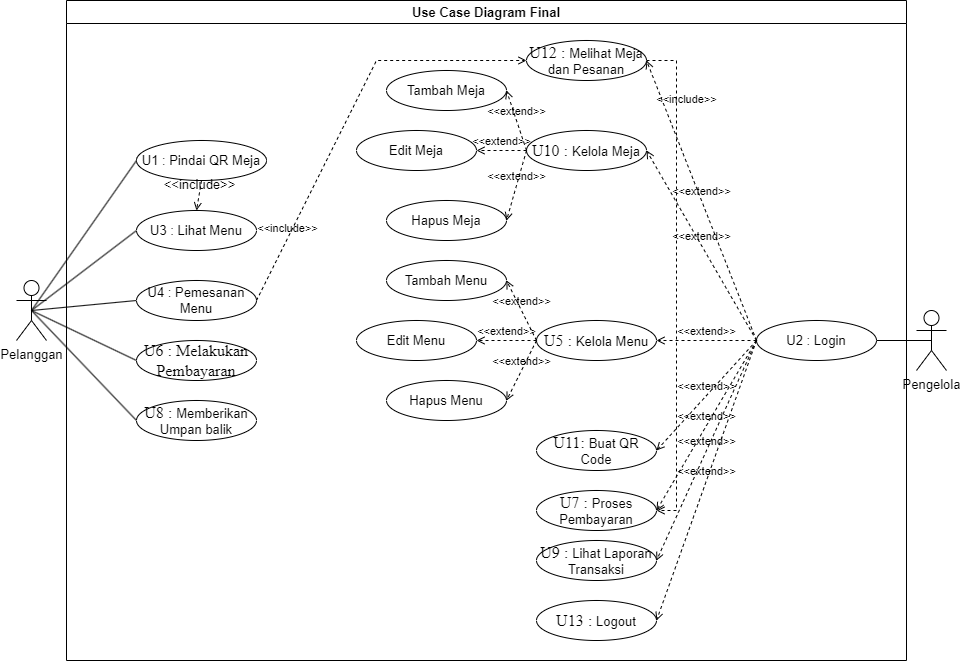

The diagram above was exported from draw.io. Its source (the exported page's mxGraphModel, read from the mxfile embedded in the PNG):
<mxGraphModel dx="1562" dy="909" grid="1" gridSize="10" guides="1" tooltips="1" connect="1" arrows="1" fold="1" page="1" pageScale="1" pageWidth="850" pageHeight="1100" math="0" shadow="0">
  <root>
    <mxCell id="0" />
    <mxCell id="1" parent="0" />
    <mxCell id="UtrxTJnZFkePfmWL4VYZ-23" style="rounded=0;orthogonalLoop=1;jettySize=auto;html=1;exitX=0.5;exitY=0.5;exitDx=0;exitDy=0;exitPerimeter=0;entryX=0;entryY=0.5;entryDx=0;entryDy=0;endArrow=none;startFill=0;fontSize=13;" parent="1" source="GIYG7Z5WX6Lxs8bQQRXC-1" target="UtrxTJnZFkePfmWL4VYZ-2" edge="1">
      <mxGeometry relative="1" as="geometry" />
    </mxCell>
    <mxCell id="UtrxTJnZFkePfmWL4VYZ-24" style="rounded=0;orthogonalLoop=1;jettySize=auto;html=1;exitX=0.5;exitY=0.5;exitDx=0;exitDy=0;exitPerimeter=0;entryX=0;entryY=0.5;entryDx=0;entryDy=0;endArrow=none;startFill=0;fontSize=13;" parent="1" source="GIYG7Z5WX6Lxs8bQQRXC-1" target="UtrxTJnZFkePfmWL4VYZ-4" edge="1">
      <mxGeometry relative="1" as="geometry" />
    </mxCell>
    <mxCell id="UtrxTJnZFkePfmWL4VYZ-25" style="rounded=0;orthogonalLoop=1;jettySize=auto;html=1;exitX=0.5;exitY=0.5;exitDx=0;exitDy=0;exitPerimeter=0;entryX=0;entryY=0.5;entryDx=0;entryDy=0;endArrow=none;startFill=0;fontSize=13;" parent="1" source="GIYG7Z5WX6Lxs8bQQRXC-1" target="UtrxTJnZFkePfmWL4VYZ-8" edge="1">
      <mxGeometry relative="1" as="geometry" />
    </mxCell>
    <mxCell id="UtrxTJnZFkePfmWL4VYZ-27" style="rounded=0;orthogonalLoop=1;jettySize=auto;html=1;exitX=0.5;exitY=0.5;exitDx=0;exitDy=0;exitPerimeter=0;entryX=0;entryY=0.5;entryDx=0;entryDy=0;endArrow=none;startFill=0;fontSize=13;" parent="1" source="GIYG7Z5WX6Lxs8bQQRXC-1" target="UtrxTJnZFkePfmWL4VYZ-11" edge="1">
      <mxGeometry relative="1" as="geometry" />
    </mxCell>
    <mxCell id="GIYG7Z5WX6Lxs8bQQRXC-1" value="Pelanggan" style="shape=umlActor;verticalLabelPosition=bottom;verticalAlign=top;html=1;outlineConnect=0;fontSize=13;" parent="1" vertex="1">
      <mxGeometry x="190" y="300" width="30" height="60" as="geometry" />
    </mxCell>
    <mxCell id="GIYG7Z5WX6Lxs8bQQRXC-2" value="Pengelola" style="shape=umlActor;verticalLabelPosition=bottom;verticalAlign=top;html=1;outlineConnect=0;fontSize=13;" parent="1" vertex="1">
      <mxGeometry x="1090" y="330" width="30" height="60" as="geometry" />
    </mxCell>
    <mxCell id="UtrxTJnZFkePfmWL4VYZ-2" value="U1 : Pindai QR Meja" style="ellipse;whiteSpace=wrap;html=1;fontSize=13;" parent="1" vertex="1">
      <mxGeometry x="310" y="160" width="130" height="40" as="geometry" />
    </mxCell>
    <mxCell id="UtrxTJnZFkePfmWL4VYZ-4" value="U3 : Lihat Menu" style="ellipse;whiteSpace=wrap;html=1;fontSize=13;" parent="1" vertex="1">
      <mxGeometry x="310" y="230" width="120" height="40" as="geometry" />
    </mxCell>
    <mxCell id="UtrxTJnZFkePfmWL4VYZ-8" value="U4 : Pemesanan Menu" style="ellipse;whiteSpace=wrap;html=1;fontSize=13;" parent="1" vertex="1">
      <mxGeometry x="310" y="300" width="120" height="40" as="geometry" />
    </mxCell>
    <mxCell id="UtrxTJnZFkePfmWL4VYZ-54" value="&amp;lt;&amp;lt;include&amp;gt;&amp;gt;" style="html=1;verticalAlign=bottom;labelBackgroundColor=none;endArrow=open;endFill=0;dashed=1;rounded=0;exitX=0.5;exitY=1;exitDx=0;exitDy=0;entryX=0.5;entryY=0;entryDx=0;entryDy=0;fontSize=13;" parent="1" source="UtrxTJnZFkePfmWL4VYZ-2" target="UtrxTJnZFkePfmWL4VYZ-4" edge="1">
      <mxGeometry width="160" relative="1" as="geometry">
        <mxPoint x="370" y="350" as="sourcePoint" />
        <mxPoint x="370" y="380" as="targetPoint" />
      </mxGeometry>
    </mxCell>
    <mxCell id="UtrxTJnZFkePfmWL4VYZ-55" value="Use Case Diagram Final" style="swimlane;whiteSpace=wrap;html=1;fontSize=13;" parent="1" vertex="1">
      <mxGeometry x="240" y="20" width="840" height="660" as="geometry" />
    </mxCell>
    <mxCell id="UtrxTJnZFkePfmWL4VYZ-11" value="&lt;span style=&quot;font-size:12.0pt;mso-bidi-font-size:&lt;br/&gt;14.0pt;font-family:&amp;quot;Times New Roman&amp;quot;,serif;mso-fareast-font-family:Calibri;&lt;br/&gt;mso-fareast-theme-font:minor-latin;mso-bidi-font-family:&amp;quot;Cordia New&amp;quot;;&lt;br/&gt;mso-bidi-theme-font:minor-bidi;mso-ansi-language:FI;mso-fareast-language:EN-US;&lt;br/&gt;mso-bidi-language:TH;mso-no-proof:yes&quot; lang=&quot;FI&quot;&gt;U8 :&amp;nbsp;&lt;/span&gt;Memberikan Umpan balik" style="ellipse;whiteSpace=wrap;html=1;fontSize=13;" parent="UtrxTJnZFkePfmWL4VYZ-55" vertex="1">
      <mxGeometry x="70" y="400" width="120" height="40" as="geometry" />
    </mxCell>
    <mxCell id="UtrxTJnZFkePfmWL4VYZ-20" value="Tambah Meja" style="ellipse;whiteSpace=wrap;html=1;fontSize=13;" parent="UtrxTJnZFkePfmWL4VYZ-55" vertex="1">
      <mxGeometry x="320" y="70" width="120" height="40" as="geometry" />
    </mxCell>
    <mxCell id="UtrxTJnZFkePfmWL4VYZ-16" value="&lt;span style=&quot;font-size:12.0pt;mso-bidi-font-size:&lt;br/&gt;14.0pt;font-family:&amp;quot;Times New Roman&amp;quot;,serif;mso-fareast-font-family:Calibri;&lt;br/&gt;mso-fareast-theme-font:minor-latin;mso-bidi-font-family:&amp;quot;Cordia New&amp;quot;;&lt;br/&gt;mso-bidi-theme-font:minor-bidi;mso-ansi-language:FI;mso-fareast-language:EN-US;&lt;br/&gt;mso-bidi-language:TH;mso-no-proof:yes&quot; lang=&quot;FI&quot;&gt;U12 :&amp;nbsp;&lt;/span&gt;Melihat Meja dan Pesanan" style="ellipse;whiteSpace=wrap;html=1;fontSize=13;" parent="UtrxTJnZFkePfmWL4VYZ-55" vertex="1">
      <mxGeometry x="460" y="40" width="120" height="40" as="geometry" />
    </mxCell>
    <mxCell id="UtrxTJnZFkePfmWL4VYZ-21" value="Edit Meja" style="ellipse;whiteSpace=wrap;html=1;fontSize=13;" parent="UtrxTJnZFkePfmWL4VYZ-55" vertex="1">
      <mxGeometry x="290" y="130" width="120" height="40" as="geometry" />
    </mxCell>
    <mxCell id="UtrxTJnZFkePfmWL4VYZ-22" value="Hapus Meja" style="ellipse;whiteSpace=wrap;html=1;fontSize=13;" parent="UtrxTJnZFkePfmWL4VYZ-55" vertex="1">
      <mxGeometry x="320" y="200" width="120" height="40" as="geometry" />
    </mxCell>
    <mxCell id="UtrxTJnZFkePfmWL4VYZ-5" value="Tambah Menu" style="ellipse;whiteSpace=wrap;html=1;fontSize=13;" parent="UtrxTJnZFkePfmWL4VYZ-55" vertex="1">
      <mxGeometry x="320" y="260" width="120" height="40" as="geometry" />
    </mxCell>
    <mxCell id="UtrxTJnZFkePfmWL4VYZ-6" value="Edit Menu" style="ellipse;whiteSpace=wrap;html=1;fontSize=13;" parent="UtrxTJnZFkePfmWL4VYZ-55" vertex="1">
      <mxGeometry x="290" y="320" width="120" height="40" as="geometry" />
    </mxCell>
    <mxCell id="UtrxTJnZFkePfmWL4VYZ-7" value="Hapus Menu" style="ellipse;whiteSpace=wrap;html=1;fontSize=13;" parent="UtrxTJnZFkePfmWL4VYZ-55" vertex="1">
      <mxGeometry x="320" y="380" width="120" height="40" as="geometry" />
    </mxCell>
    <mxCell id="Rnr0I-Ly-dD5Bmb0dgOz-2" value="&amp;lt;&amp;lt;include&amp;gt;&amp;gt;" style="html=1;verticalAlign=bottom;labelBackgroundColor=none;endArrow=open;endFill=0;dashed=1;rounded=0;exitX=1;exitY=0.5;exitDx=0;exitDy=0;entryX=1;entryY=0.5;entryDx=0;entryDy=0;" parent="UtrxTJnZFkePfmWL4VYZ-55" source="UtrxTJnZFkePfmWL4VYZ-16" target="UtrxTJnZFkePfmWL4VYZ-13" edge="1">
      <mxGeometry x="-0.6877" y="10" width="160" relative="1" as="geometry">
        <mxPoint x="240" y="440" as="sourcePoint" />
        <mxPoint x="400" y="440" as="targetPoint" />
        <Array as="points">
          <mxPoint x="610" y="60" />
          <mxPoint x="610" y="320" />
          <mxPoint x="610" y="510" />
        </Array>
        <mxPoint as="offset" />
      </mxGeometry>
    </mxCell>
    <mxCell id="UtrxTJnZFkePfmWL4VYZ-15" value="&lt;span style=&quot;font-size:12.0pt;mso-bidi-font-size:&lt;br/&gt;14.0pt;font-family:&amp;quot;Times New Roman&amp;quot;,serif;mso-fareast-font-family:Calibri;&lt;br/&gt;mso-fareast-theme-font:minor-latin;mso-bidi-font-family:&amp;quot;Cordia New&amp;quot;;&lt;br/&gt;mso-bidi-theme-font:minor-bidi;mso-ansi-language:FI;mso-fareast-language:EN-US;&lt;br/&gt;mso-bidi-language:TH;mso-no-proof:yes&quot; lang=&quot;FI&quot;&gt;U11:&amp;nbsp;&lt;/span&gt;Buat QR Code" style="ellipse;whiteSpace=wrap;html=1;fontSize=13;" parent="UtrxTJnZFkePfmWL4VYZ-55" vertex="1">
      <mxGeometry x="470" y="430" width="120" height="40" as="geometry" />
    </mxCell>
    <mxCell id="UtrxTJnZFkePfmWL4VYZ-9" value="&lt;span style=&quot;font-size:12.0pt;mso-bidi-font-size:&lt;br/&gt;14.0pt;font-family:&amp;quot;Times New Roman&amp;quot;,serif;mso-fareast-font-family:Calibri;&lt;br/&gt;mso-fareast-theme-font:minor-latin;mso-bidi-font-family:&amp;quot;Cordia New&amp;quot;;&lt;br/&gt;mso-bidi-theme-font:minor-bidi;mso-ansi-language:FI;mso-fareast-language:EN-US;&lt;br/&gt;mso-bidi-language:TH;mso-no-proof:yes&quot; lang=&quot;FI&quot;&gt;U5 :&amp;nbsp;&lt;/span&gt;Kelola Menu" style="ellipse;whiteSpace=wrap;html=1;fontSize=13;" parent="UtrxTJnZFkePfmWL4VYZ-55" vertex="1">
      <mxGeometry x="470" y="320" width="120" height="40" as="geometry" />
    </mxCell>
    <mxCell id="UtrxTJnZFkePfmWL4VYZ-13" value="&lt;span style=&quot;font-size:12.0pt;mso-bidi-font-size:&lt;br/&gt;14.0pt;font-family:&amp;quot;Times New Roman&amp;quot;,serif;mso-fareast-font-family:Calibri;&lt;br/&gt;mso-fareast-theme-font:minor-latin;mso-bidi-font-family:&amp;quot;Cordia New&amp;quot;;&lt;br/&gt;mso-bidi-theme-font:minor-bidi;mso-ansi-language:FI;mso-fareast-language:EN-US;&lt;br/&gt;mso-bidi-language:TH;mso-no-proof:yes&quot; lang=&quot;FI&quot;&gt;U7 :&amp;nbsp;&lt;/span&gt;Proses Pembayaran" style="ellipse;whiteSpace=wrap;html=1;fontSize=13;" parent="UtrxTJnZFkePfmWL4VYZ-55" vertex="1">
      <mxGeometry x="470" y="490" width="120" height="40" as="geometry" />
    </mxCell>
    <mxCell id="UtrxTJnZFkePfmWL4VYZ-12" value="&lt;span style=&quot;font-size:12.0pt;mso-bidi-font-size:&lt;br/&gt;14.0pt;font-family:&amp;quot;Times New Roman&amp;quot;,serif;mso-fareast-font-family:Calibri;&lt;br/&gt;mso-fareast-theme-font:minor-latin;mso-bidi-font-family:&amp;quot;Cordia New&amp;quot;;&lt;br/&gt;mso-bidi-theme-font:minor-bidi;mso-ansi-language:FI;mso-fareast-language:EN-US;&lt;br/&gt;mso-bidi-language:TH;mso-no-proof:yes&quot; lang=&quot;FI&quot;&gt;U9 :&amp;nbsp;&lt;/span&gt;Lihat Laporan Transaksi" style="ellipse;whiteSpace=wrap;html=1;fontSize=13;" parent="UtrxTJnZFkePfmWL4VYZ-55" vertex="1">
      <mxGeometry x="470" y="540" width="120" height="40" as="geometry" />
    </mxCell>
    <mxCell id="UtrxTJnZFkePfmWL4VYZ-51" value="&lt;span style=&quot;font-size:12.0pt;mso-bidi-font-size:&lt;br/&gt;14.0pt;font-family:&amp;quot;Times New Roman&amp;quot;,serif;mso-fareast-font-family:Calibri;&lt;br/&gt;mso-fareast-theme-font:minor-latin;mso-bidi-font-family:&amp;quot;Cordia New&amp;quot;;&lt;br/&gt;mso-bidi-theme-font:minor-bidi;mso-ansi-language:FI;mso-fareast-language:EN-US;&lt;br/&gt;mso-bidi-language:TH;mso-no-proof:yes&quot; lang=&quot;FI&quot;&gt;U13 :&amp;nbsp;&lt;/span&gt;Logout" style="ellipse;whiteSpace=wrap;html=1;fontSize=13;" parent="UtrxTJnZFkePfmWL4VYZ-55" vertex="1">
      <mxGeometry x="470" y="600" width="120" height="40" as="geometry" />
    </mxCell>
    <mxCell id="UtrxTJnZFkePfmWL4VYZ-14" value="&lt;span style=&quot;font-size:12.0pt;mso-bidi-font-size:&lt;br/&gt;14.0pt;font-family:&amp;quot;Times New Roman&amp;quot;,serif;mso-fareast-font-family:Calibri;&lt;br/&gt;mso-fareast-theme-font:minor-latin;mso-bidi-font-family:&amp;quot;Cordia New&amp;quot;;&lt;br/&gt;mso-bidi-theme-font:minor-bidi;mso-ansi-language:FI;mso-fareast-language:EN-US;&lt;br/&gt;mso-bidi-language:TH;mso-no-proof:yes&quot; lang=&quot;FI&quot;&gt;U10 :&amp;nbsp;&lt;/span&gt;Kelola Meja" style="ellipse;whiteSpace=wrap;html=1;fontSize=13;" parent="UtrxTJnZFkePfmWL4VYZ-55" vertex="1">
      <mxGeometry x="460" y="130" width="120" height="40" as="geometry" />
    </mxCell>
    <mxCell id="UtrxTJnZFkePfmWL4VYZ-3" value="U2 :&amp;nbsp;Login" style="ellipse;whiteSpace=wrap;html=1;fontSize=13;" parent="UtrxTJnZFkePfmWL4VYZ-55" vertex="1">
      <mxGeometry x="690" y="320" width="120" height="40" as="geometry" />
    </mxCell>
    <mxCell id="2ZspN9h9Vm8OQnLm0V6a-1" value="&amp;lt;&amp;lt;extend&amp;gt;&amp;gt;" style="html=1;verticalAlign=bottom;labelBackgroundColor=none;endArrow=open;endFill=0;dashed=1;rounded=0;exitX=0;exitY=0.5;exitDx=0;exitDy=0;entryX=1;entryY=0.5;entryDx=0;entryDy=0;" parent="UtrxTJnZFkePfmWL4VYZ-55" source="UtrxTJnZFkePfmWL4VYZ-3" target="UtrxTJnZFkePfmWL4VYZ-16" edge="1">
      <mxGeometry width="160" relative="1" as="geometry">
        <mxPoint x="470" y="450" as="sourcePoint" />
        <mxPoint x="630" y="450" as="targetPoint" />
      </mxGeometry>
    </mxCell>
    <mxCell id="2ZspN9h9Vm8OQnLm0V6a-3" value="&amp;lt;&amp;lt;extend&amp;gt;&amp;gt;" style="html=1;verticalAlign=bottom;labelBackgroundColor=none;endArrow=open;endFill=0;dashed=1;rounded=0;entryX=1;entryY=0.5;entryDx=0;entryDy=0;exitX=0;exitY=0.5;exitDx=0;exitDy=0;" parent="UtrxTJnZFkePfmWL4VYZ-55" source="UtrxTJnZFkePfmWL4VYZ-3" target="UtrxTJnZFkePfmWL4VYZ-9" edge="1">
      <mxGeometry width="160" relative="1" as="geometry">
        <mxPoint x="650" y="350" as="sourcePoint" />
        <mxPoint x="590" y="160" as="targetPoint" />
      </mxGeometry>
    </mxCell>
    <mxCell id="2ZspN9h9Vm8OQnLm0V6a-4" value="&amp;lt;&amp;lt;extend&amp;gt;&amp;gt;" style="html=1;verticalAlign=bottom;labelBackgroundColor=none;endArrow=open;endFill=0;dashed=1;rounded=0;exitX=0;exitY=0.5;exitDx=0;exitDy=0;entryX=1;entryY=0.5;entryDx=0;entryDy=0;" parent="UtrxTJnZFkePfmWL4VYZ-55" source="UtrxTJnZFkePfmWL4VYZ-3" target="UtrxTJnZFkePfmWL4VYZ-15" edge="1">
      <mxGeometry width="160" relative="1" as="geometry">
        <mxPoint x="650" y="350" as="sourcePoint" />
        <mxPoint x="590" y="70" as="targetPoint" />
      </mxGeometry>
    </mxCell>
    <mxCell id="2ZspN9h9Vm8OQnLm0V6a-5" value="&amp;lt;&amp;lt;extend&amp;gt;&amp;gt;" style="html=1;verticalAlign=bottom;labelBackgroundColor=none;endArrow=open;endFill=0;dashed=1;rounded=0;exitX=0;exitY=0.5;exitDx=0;exitDy=0;entryX=1;entryY=0.5;entryDx=0;entryDy=0;" parent="UtrxTJnZFkePfmWL4VYZ-55" source="UtrxTJnZFkePfmWL4VYZ-3" target="UtrxTJnZFkePfmWL4VYZ-13" edge="1">
      <mxGeometry width="160" relative="1" as="geometry">
        <mxPoint x="650" y="350" as="sourcePoint" />
        <mxPoint x="600" y="460" as="targetPoint" />
      </mxGeometry>
    </mxCell>
    <mxCell id="2ZspN9h9Vm8OQnLm0V6a-6" value="&amp;lt;&amp;lt;extend&amp;gt;&amp;gt;" style="html=1;verticalAlign=bottom;labelBackgroundColor=none;endArrow=open;endFill=0;dashed=1;rounded=0;exitX=0;exitY=0.5;exitDx=0;exitDy=0;entryX=1;entryY=0.5;entryDx=0;entryDy=0;" parent="UtrxTJnZFkePfmWL4VYZ-55" source="UtrxTJnZFkePfmWL4VYZ-3" target="UtrxTJnZFkePfmWL4VYZ-12" edge="1">
      <mxGeometry width="160" relative="1" as="geometry">
        <mxPoint x="650" y="350" as="sourcePoint" />
        <mxPoint x="600" y="520" as="targetPoint" />
      </mxGeometry>
    </mxCell>
    <mxCell id="2ZspN9h9Vm8OQnLm0V6a-7" value="&amp;lt;&amp;lt;extend&amp;gt;&amp;gt;" style="html=1;verticalAlign=bottom;labelBackgroundColor=none;endArrow=open;endFill=0;dashed=1;rounded=0;exitX=0;exitY=0.5;exitDx=0;exitDy=0;entryX=1;entryY=0.5;entryDx=0;entryDy=0;" parent="UtrxTJnZFkePfmWL4VYZ-55" source="UtrxTJnZFkePfmWL4VYZ-3" target="UtrxTJnZFkePfmWL4VYZ-51" edge="1">
      <mxGeometry width="160" relative="1" as="geometry">
        <mxPoint x="650" y="350" as="sourcePoint" />
        <mxPoint x="600" y="570" as="targetPoint" />
      </mxGeometry>
    </mxCell>
    <mxCell id="2ZspN9h9Vm8OQnLm0V6a-2" value="&amp;lt;&amp;lt;extend&amp;gt;&amp;gt;" style="html=1;verticalAlign=bottom;labelBackgroundColor=none;endArrow=open;endFill=0;dashed=1;rounded=0;entryX=1;entryY=0.5;entryDx=0;entryDy=0;exitX=0;exitY=0.5;exitDx=0;exitDy=0;" parent="UtrxTJnZFkePfmWL4VYZ-55" source="UtrxTJnZFkePfmWL4VYZ-3" target="UtrxTJnZFkePfmWL4VYZ-14" edge="1">
      <mxGeometry width="160" relative="1" as="geometry">
        <mxPoint x="640" y="340" as="sourcePoint" />
        <mxPoint x="590" y="70" as="targetPoint" />
      </mxGeometry>
    </mxCell>
    <mxCell id="tob1r72aDQt8Wg9xFVaF-1" value="&amp;lt;&amp;lt;extend&amp;gt;&amp;gt;" style="html=1;verticalAlign=bottom;labelBackgroundColor=none;endArrow=open;endFill=0;dashed=1;rounded=0;exitX=0;exitY=0.5;exitDx=0;exitDy=0;entryX=1;entryY=0.5;entryDx=0;entryDy=0;" edge="1" parent="UtrxTJnZFkePfmWL4VYZ-55" source="UtrxTJnZFkePfmWL4VYZ-9" target="UtrxTJnZFkePfmWL4VYZ-6">
      <mxGeometry width="160" relative="1" as="geometry">
        <mxPoint x="470" y="450" as="sourcePoint" />
        <mxPoint x="630" y="450" as="targetPoint" />
      </mxGeometry>
    </mxCell>
    <mxCell id="tob1r72aDQt8Wg9xFVaF-3" value="&amp;lt;&amp;lt;extend&amp;gt;&amp;gt;" style="html=1;verticalAlign=bottom;labelBackgroundColor=none;endArrow=open;endFill=0;dashed=1;rounded=0;exitX=0;exitY=0.5;exitDx=0;exitDy=0;entryX=1;entryY=0.5;entryDx=0;entryDy=0;" edge="1" parent="UtrxTJnZFkePfmWL4VYZ-55" source="UtrxTJnZFkePfmWL4VYZ-9" target="UtrxTJnZFkePfmWL4VYZ-7">
      <mxGeometry width="160" relative="1" as="geometry">
        <mxPoint x="480" y="350" as="sourcePoint" />
        <mxPoint x="450" y="350" as="targetPoint" />
      </mxGeometry>
    </mxCell>
    <mxCell id="tob1r72aDQt8Wg9xFVaF-4" value="&amp;lt;&amp;lt;extend&amp;gt;&amp;gt;" style="html=1;verticalAlign=bottom;labelBackgroundColor=none;endArrow=open;endFill=0;dashed=1;rounded=0;exitX=0;exitY=0.5;exitDx=0;exitDy=0;entryX=1;entryY=0.5;entryDx=0;entryDy=0;" edge="1" parent="UtrxTJnZFkePfmWL4VYZ-55" source="UtrxTJnZFkePfmWL4VYZ-9" target="UtrxTJnZFkePfmWL4VYZ-5">
      <mxGeometry width="160" relative="1" as="geometry">
        <mxPoint x="480" y="350" as="sourcePoint" />
        <mxPoint x="450" y="410" as="targetPoint" />
      </mxGeometry>
    </mxCell>
    <mxCell id="tob1r72aDQt8Wg9xFVaF-5" value="&amp;lt;&amp;lt;extend&amp;gt;&amp;gt;" style="html=1;verticalAlign=bottom;labelBackgroundColor=none;endArrow=open;endFill=0;dashed=1;rounded=0;exitX=0;exitY=0.5;exitDx=0;exitDy=0;entryX=1;entryY=0.5;entryDx=0;entryDy=0;" edge="1" parent="UtrxTJnZFkePfmWL4VYZ-55" source="UtrxTJnZFkePfmWL4VYZ-14" target="UtrxTJnZFkePfmWL4VYZ-22">
      <mxGeometry width="160" relative="1" as="geometry">
        <mxPoint x="480" y="350" as="sourcePoint" />
        <mxPoint x="450" y="290" as="targetPoint" />
      </mxGeometry>
    </mxCell>
    <mxCell id="tob1r72aDQt8Wg9xFVaF-6" value="&amp;lt;&amp;lt;extend&amp;gt;&amp;gt;" style="html=1;verticalAlign=bottom;labelBackgroundColor=none;endArrow=open;endFill=0;dashed=1;rounded=0;exitX=0;exitY=0.5;exitDx=0;exitDy=0;entryX=1;entryY=0.5;entryDx=0;entryDy=0;" edge="1" parent="UtrxTJnZFkePfmWL4VYZ-55" source="UtrxTJnZFkePfmWL4VYZ-14" target="UtrxTJnZFkePfmWL4VYZ-21">
      <mxGeometry width="160" relative="1" as="geometry">
        <mxPoint x="470" y="160" as="sourcePoint" />
        <mxPoint x="450" y="230" as="targetPoint" />
      </mxGeometry>
    </mxCell>
    <mxCell id="tob1r72aDQt8Wg9xFVaF-10" value="&lt;span style=&quot;font-size:12.0pt;mso-bidi-font-size:&lt;br/&gt;14.0pt;font-family:&amp;quot;Times New Roman&amp;quot;,serif;mso-fareast-font-family:Calibri;&lt;br/&gt;mso-fareast-theme-font:minor-latin;mso-bidi-font-family:&amp;quot;Cordia New&amp;quot;;&lt;br/&gt;mso-bidi-theme-font:minor-bidi;mso-ansi-language:FI;mso-fareast-language:EN-US;&lt;br/&gt;mso-bidi-language:TH;mso-no-proof:yes&quot; lang=&quot;FI&quot;&gt;U6 : Melakukan Pembayaran&lt;/span&gt;" style="ellipse;whiteSpace=wrap;html=1;fontSize=13;" vertex="1" parent="UtrxTJnZFkePfmWL4VYZ-55">
      <mxGeometry x="70" y="340" width="120" height="40" as="geometry" />
    </mxCell>
    <mxCell id="Rnr0I-Ly-dD5Bmb0dgOz-1" value="&amp;lt;&amp;lt;include&amp;gt;&amp;gt;" style="html=1;verticalAlign=bottom;labelBackgroundColor=none;endArrow=open;endFill=0;dashed=1;rounded=0;exitX=1;exitY=0.5;exitDx=0;exitDy=0;" parent="1" source="UtrxTJnZFkePfmWL4VYZ-8" edge="1">
      <mxGeometry x="-0.6677" width="160" relative="1" as="geometry">
        <mxPoint x="480" y="460" as="sourcePoint" />
        <mxPoint x="700" y="80" as="targetPoint" />
        <Array as="points">
          <mxPoint x="550" y="80" />
        </Array>
        <mxPoint as="offset" />
      </mxGeometry>
    </mxCell>
    <mxCell id="2ZspN9h9Vm8OQnLm0V6a-8" style="rounded=0;orthogonalLoop=1;jettySize=auto;html=1;exitX=0.5;exitY=0.5;exitDx=0;exitDy=0;exitPerimeter=0;entryX=1;entryY=0.5;entryDx=0;entryDy=0;endArrow=none;startFill=0;fontSize=13;" parent="1" source="GIYG7Z5WX6Lxs8bQQRXC-2" target="UtrxTJnZFkePfmWL4VYZ-3" edge="1">
      <mxGeometry relative="1" as="geometry">
        <mxPoint x="215" y="340" as="sourcePoint" />
        <mxPoint x="320" y="190" as="targetPoint" />
      </mxGeometry>
    </mxCell>
    <mxCell id="tob1r72aDQt8Wg9xFVaF-8" value="&amp;lt;&amp;lt;extend&amp;gt;&amp;gt;" style="html=1;verticalAlign=bottom;labelBackgroundColor=none;endArrow=open;endFill=0;dashed=1;rounded=0;entryX=1;entryY=0.5;entryDx=0;entryDy=0;" edge="1" parent="1" target="UtrxTJnZFkePfmWL4VYZ-20">
      <mxGeometry width="160" relative="1" as="geometry">
        <mxPoint x="700" y="170" as="sourcePoint" />
        <mxPoint x="660" y="180" as="targetPoint" />
      </mxGeometry>
    </mxCell>
    <mxCell id="tob1r72aDQt8Wg9xFVaF-11" style="rounded=0;orthogonalLoop=1;jettySize=auto;html=1;exitX=0.5;exitY=0.5;exitDx=0;exitDy=0;exitPerimeter=0;entryX=0;entryY=0.5;entryDx=0;entryDy=0;endArrow=none;startFill=0;fontSize=13;" edge="1" parent="1" source="GIYG7Z5WX6Lxs8bQQRXC-1" target="tob1r72aDQt8Wg9xFVaF-10">
      <mxGeometry relative="1" as="geometry">
        <mxPoint x="215" y="340" as="sourcePoint" />
        <mxPoint x="320" y="450" as="targetPoint" />
      </mxGeometry>
    </mxCell>
  </root>
</mxGraphModel>